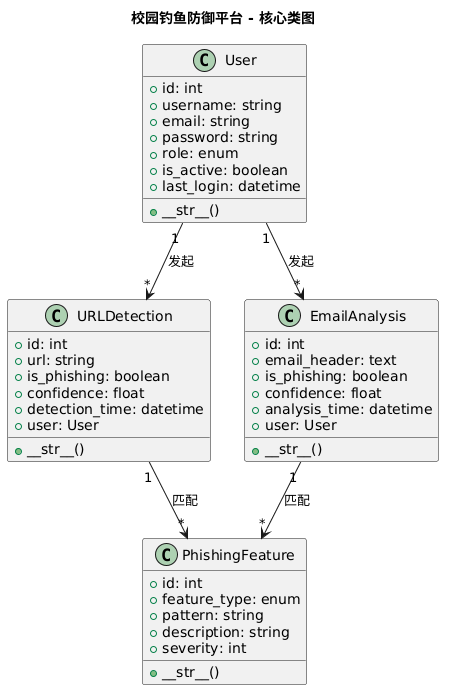

The diagram above was rendered by PlantUML. Its source (embedded in the PNG):
@startuml
title 校园钓鱼防御平台 - 核心类图

' 用户类
class User {
    +id: int
    +username: string
    +email: string
    +password: string
    +role: enum
    +is_active: boolean
    +last_login: datetime
    +__str__()
}

' URL检测记录类
class URLDetection {
    +id: int
    +url: string
    +is_phishing: boolean
    +confidence: float
    +detection_time: datetime
    +user: User
    +__str__()
}

' 邮件分析记录类
class EmailAnalysis {
    +id: int
    +email_header: text
    +is_phishing: boolean
    +confidence: float
    +analysis_time: datetime
    +user: User
    +__str__()
}

' 钓鱼特征类
class PhishingFeature {
    +id: int
    +feature_type: enum
    +pattern: string
    +description: string
    +severity: int
    +__str__()
}

' 关系
User "1" --> "*" URLDetection : 发起
User "1" --> "*" EmailAnalysis : 发起
URLDetection "1" --> "*" PhishingFeature : 匹配
EmailAnalysis "1" --> "*" PhishingFeature : 匹配
@enduml